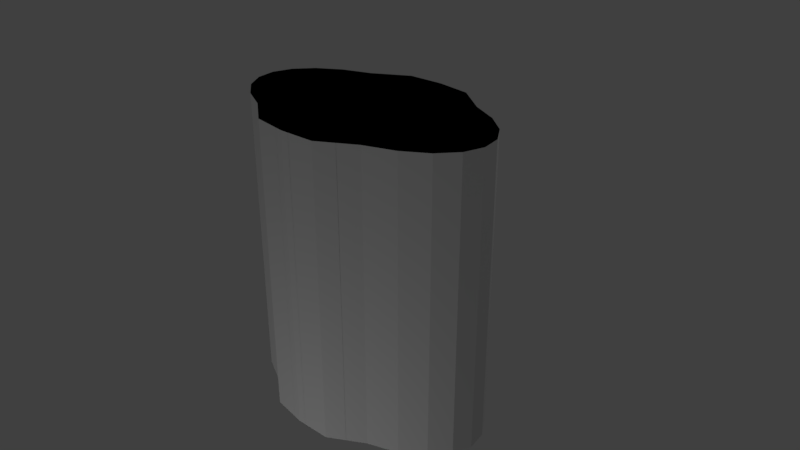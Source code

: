 # Source: Model.blend  (saved by Blender 2.79.0; exported with 4.5.12 LTS)
import bpy
from mathutils import Matrix  # noqa: F401  (used for matrix-valued properties, if any)

bpy.ops.wm.read_factory_settings(use_empty=True)
scene = bpy.context.scene
scene.name = 'Scene'

# ---- collections
col_collection_1 = bpy.data.collections.new('Collection 1'); scene.collection.children.link(col_collection_1)

# ---- materials (node trees are filled in below, after node groups)
mat_material = bpy.data.materials.new('Material')
mat_material.alpha_threshold = 0.0
mat_material.use_transparent_shadow = False
mat_material.roughness = 0.5

# ---- material node trees

# ---- world
world_world = bpy.data.worlds.new('World'); scene.world = world_world
world_world.color = (0.05088, 0.05088, 0.05088)
world_world.use_sun_shadow = False
world_world.sun_shadow_jitter_overblur = 0.0
world_world.cycles.sampling_method = 'MANUAL'

# ---- cameras
cam_camera = bpy.data.cameras.new('Camera')
cam_camera.clip_end = 100.0
cam_camera.lens = 35.0
cam_camera.sensor_width = 32.0
cam_camera.sensor_height = 18.0
cam_camera.ortho_scale = 7.314
cam_camera.dof.focus_distance = 0.0
cam_camera.dof.aperture_fstop = 128.0

# ---- lights
light_point = bpy.data.lights.new('Point', 'POINT')
light_point.transmission_factor = 0.0
light_point.energy = 100.0
light_point.shadow_buffer_clip_start = 0.5
light_point.shadow_soft_size = 0.1
light_point.shadow_maximum_resolution = 0.006
light_point.use_absolute_resolution = True
light_lamp = bpy.data.lights.new('Lamp', 'POINT')
light_lamp.transmission_factor = 0.0
light_lamp.cutoff_distance = 30.0
light_lamp.energy = 100.0
light_lamp.shadow_buffer_clip_start = 1.001
light_lamp.shadow_soft_size = 0.1
light_lamp.shadow_maximum_resolution = 0.006
light_lamp.use_absolute_resolution = True

# ---- meshes
me_envelope_collider = bpy.data.meshes.new('envelope.collider')
me_envelope_collider.from_pydata([(0.0, 0.0, -2.0), (0.0, 0.0, 2.0), (0.0, 1.25, -2.0), (0.0, 1.25, 2.0), (0.4853, 1.207, -2.0), (0.4853, 1.207, 2.0), (0.9375, 0.9035, -2.0), (0.9375, 0.9035, 2.0), (1.326, 0.7377, -2.0), (1.326, 0.7377, 2.0), (1.624, 0.5216, -2.0), (1.624, 0.5216, 2.0), (1.811, 0.27, -2.0), (1.811, 0.27, 2.0), (1.875, 0.0, -2.0), (1.875, 0.0, 2.0), (1.811, -0.27, -2.0), (1.811, -0.27, 2.0), (1.624, -0.5216, -2.0), (1.624, -0.5216, 2.0), (1.326, -0.7377, -2.0), (1.326, -0.7377, 2.0), (0.9375, -0.9035, -2.0), (0.9375, -0.9035, 2.0), (0.4853, -1.207, -2.0), (0.4853, -1.207, 2.0), (7.302e-07, -1.25, -2.0), (7.302e-07, -1.25, 2.0), (-0.4853, -1.207, -2.0), (-0.4853, -1.207, 2.0), (-0.9375, -0.9035, -2.0), (-0.9375, -0.9035, 2.0), (-1.326, -0.7377, -2.0), (-1.326, -0.7377, 2.0), (-1.624, -0.5216, -2.0), (-1.624, -0.5216, 2.0), (-1.811, -0.27, -2.0), (-1.811, -0.27, 2.0), (-1.875, -4.85e-07, -2.0), (-1.875, -4.85e-07, 2.0), (-1.811, 0.27, -2.0), (-1.811, 0.27, 2.0), (-1.624, 0.5216, -2.0), (-1.624, 0.5216, 2.0), (-1.326, 0.7377, -2.0), (-1.326, 0.7377, 2.0), (-0.9375, 0.9035, -2.0), (-0.9375, 0.9035, 2.0), (-0.4853, 1.207, -2.0), (-0.4853, 1.207, 2.0)], [], [(0, 2, 4), (1, 5, 3), (2, 3, 5), (0, 4, 6), (1, 7, 5), (4, 5, 7), (0, 6, 8), (1, 9, 7), (6, 7, 9), (0, 8, 10), (1, 11, 9), (8, 9, 11), (0, 10, 12), (1, 13, 11), (10, 11, 13), (0, 12, 14), (1, 15, 13), (12, 13, 15), (0, 14, 16), (1, 17, 15), (14, 15, 17), (0, 16, 18), (1, 19, 17), (16, 17, 19), (0, 18, 20), (1, 21, 19), (18, 19, 21), (0, 20, 22), (1, 23, 21), (20, 21, 23), (0, 22, 24), (1, 25, 23), (22, 23, 25), (0, 24, 26), (1, 27, 25), (24, 25, 27), (0, 26, 28), (1, 29, 27), (26, 27, 29), (0, 28, 30), (1, 31, 29), (28, 29, 31), (0, 30, 32), (1, 33, 31), (30, 31, 33), (0, 32, 34), (1, 35, 33), (32, 33, 35), (0, 34, 36), (1, 37, 35), (34, 35, 37), (0, 36, 38), (1, 39, 37), (36, 37, 39), (0, 38, 40), (1, 41, 39), (38, 39, 41), (0, 40, 42), (1, 43, 41), (40, 41, 43), (0, 42, 44), (1, 45, 43), (42, 43, 45), (0, 44, 46), (1, 47, 45), (44, 45, 47), (0, 46, 48), (1, 49, 47), (46, 47, 49), (0, 48, 2), (1, 3, 49), (48, 49, 3), (4, 2, 5), (6, 4, 7), (8, 6, 9), (10, 8, 11), (12, 10, 13), (14, 12, 15), (16, 14, 17), (18, 16, 19), (20, 18, 21), (22, 20, 23), (24, 22, 25), (26, 24, 27), (28, 26, 29), (30, 28, 31), (32, 30, 33), (34, 32, 35), (36, 34, 37), (38, 36, 39), (40, 38, 41), (42, 40, 43), (44, 42, 45), (46, 44, 47), (48, 46, 49), (2, 48, 3)])
_ca = me_envelope_collider.color_attributes.new('Col', 'BYTE_COLOR', 'CORNER')
_ca.data.foreach_set('color', [1.0, 1.0, 1.0, 1.0, 1.0, 1.0, 1.0, 1.0, 1.0, 1.0, 1.0, 1.0, 1.0, 1.0, 1.0, 1.0, 1.0, 1.0, 1.0, 1.0, 1.0, 1.0, 1.0, 1.0, 1.0, 1.0, 1.0, 1.0, 1.0, 1.0, 1.0, 1.0, 1.0, 1.0, 1.0, 1.0, 1.0, 1.0, 1.0, 1.0, 1.0, 1.0, 1.0, 1.0, 1.0, 1.0, 1.0, 1.0, 1.0, 1.0, 1.0, 1.0, 1.0, 1.0, 1.0, 1.0, 1.0, 1.0, 1.0, 1.0, 1.0, 1.0, 1.0, 1.0, 1.0, 1.0, 1.0, 1.0, 1.0, 1.0, 1.0, 1.0, 1.0, 1.0, 1.0, 1.0, 1.0, 1.0, 1.0, 1.0, 1.0, 1.0, 1.0, 1.0, 1.0, 1.0, 1.0, 1.0, 1.0, 1.0, 1.0, 1.0, 1.0, 1.0, 1.0, 1.0, 1.0, 1.0, 1.0, 1.0, 1.0, 1.0, 1.0, 1.0, 1.0, 1.0, 1.0, 1.0, 1.0, 1.0, 1.0, 1.0, 1.0, 1.0, 1.0, 1.0, 1.0, 1.0, 1.0, 1.0, 1.0, 1.0, 1.0, 1.0, 1.0, 1.0, 1.0, 1.0, 1.0, 1.0, 1.0, 1.0, 1.0, 1.0, 1.0, 1.0, 1.0, 1.0, 1.0, 1.0, 1.0, 1.0, 1.0, 1.0, 1.0, 1.0, 1.0, 1.0, 1.0, 1.0, 1.0, 1.0, 1.0, 1.0, 1.0, 1.0, 1.0, 1.0, 1.0, 1.0, 1.0, 1.0, 1.0, 1.0, 1.0, 1.0, 1.0, 1.0, 1.0, 1.0, 1.0, 1.0, 1.0, 1.0, 1.0, 1.0, 1.0, 1.0, 1.0, 1.0, 1.0, 1.0, 1.0, 1.0, 1.0, 1.0, 1.0, 1.0, 1.0, 1.0, 1.0, 1.0, 1.0, 1.0, 1.0, 1.0, 1.0, 1.0, 1.0, 1.0, 1.0, 1.0, 1.0, 1.0, 1.0, 1.0, 1.0, 1.0, 1.0, 1.0, 1.0, 1.0, 1.0, 1.0, 1.0, 1.0, 1.0, 1.0, 1.0, 1.0, 1.0, 1.0, 1.0, 1.0, 1.0, 1.0, 1.0, 1.0, 1.0, 1.0, 1.0, 1.0, 1.0, 1.0, 1.0, 1.0, 1.0, 1.0, 1.0, 1.0, 1.0, 1.0, 1.0, 1.0, 1.0, 1.0, 1.0, 1.0, 1.0, 1.0, 1.0, 1.0, 1.0, 1.0, 1.0, 1.0, 1.0, 1.0, 1.0, 1.0, 1.0, 1.0, 1.0, 1.0, 1.0, 1.0, 1.0, 1.0, 1.0, 1.0, 1.0, 1.0, 1.0, 1.0, 1.0, 1.0, 1.0, 1.0, 1.0, 1.0, 1.0, 1.0, 1.0, 1.0, 1.0, 1.0, 1.0, 1.0, 1.0, 1.0, 1.0, 1.0, 1.0, 1.0, 1.0, 1.0, 1.0, 1.0, 1.0, 1.0, 1.0, 1.0, 1.0, 1.0, 1.0, 1.0, 1.0, 1.0, 1.0, 1.0, 1.0, 1.0, 1.0, 1.0, 1.0, 1.0, 1.0, 1.0, 1.0, 1.0, 1.0, 1.0, 1.0, 1.0, 1.0, 1.0, 1.0, 1.0, 1.0, 1.0, 1.0, 1.0, 1.0, 1.0, 1.0, 1.0, 1.0, 1.0, 1.0, 1.0, 1.0, 1.0, 1.0, 1.0, 1.0, 1.0, 1.0, 1.0, 1.0, 1.0, 1.0, 1.0, 1.0, 1.0, 1.0, 1.0, 1.0, 1.0, 1.0, 1.0, 1.0, 1.0, 1.0, 1.0, 1.0, 1.0, 1.0, 1.0, 1.0, 1.0, 1.0, 1.0, 1.0, 1.0, 1.0, 1.0, 1.0, 1.0, 1.0, 1.0, 1.0, 1.0, 1.0, 1.0, 1.0, 1.0, 1.0, 1.0, 1.0, 1.0, 1.0, 1.0, 1.0, 1.0, 1.0, 1.0, 1.0, 1.0, 1.0, 1.0, 1.0, 1.0, 1.0, 1.0, 1.0, 1.0, 1.0, 1.0, 1.0, 1.0, 1.0, 1.0, 1.0, 1.0, 1.0, 1.0, 1.0, 1.0, 1.0, 1.0, 1.0, 1.0, 1.0, 1.0, 1.0, 1.0, 1.0, 1.0, 1.0, 1.0, 1.0, 1.0, 1.0, 1.0, 1.0, 1.0, 1.0, 1.0, 1.0, 1.0, 1.0, 1.0, 1.0, 1.0, 1.0, 1.0, 1.0, 1.0, 1.0, 1.0, 1.0, 1.0, 1.0, 1.0, 1.0, 1.0, 1.0, 1.0, 1.0, 1.0, 1.0, 1.0, 1.0, 1.0, 1.0, 1.0, 1.0, 1.0, 1.0, 1.0, 1.0, 1.0, 1.0, 1.0, 1.0, 1.0, 1.0, 1.0, 1.0, 1.0, 1.0, 1.0, 1.0, 1.0, 1.0, 1.0, 1.0, 1.0, 1.0, 1.0, 1.0, 1.0, 1.0, 1.0, 1.0, 1.0, 1.0, 1.0, 1.0, 1.0, 1.0, 1.0, 1.0, 1.0, 1.0, 1.0, 1.0, 1.0, 1.0, 1.0, 1.0, 1.0, 1.0, 1.0, 1.0, 1.0, 1.0, 1.0, 1.0, 1.0, 1.0, 1.0, 1.0, 1.0, 1.0, 1.0, 1.0, 1.0, 1.0, 1.0, 1.0, 1.0, 1.0, 1.0, 1.0, 1.0, 1.0, 1.0, 1.0, 1.0, 1.0, 1.0, 1.0, 1.0, 1.0, 1.0, 1.0, 1.0, 1.0, 1.0, 1.0, 1.0, 1.0, 1.0, 1.0, 1.0, 1.0, 1.0, 1.0, 1.0, 1.0, 1.0, 1.0, 1.0, 1.0, 1.0, 1.0, 1.0, 1.0, 1.0, 1.0, 1.0, 1.0, 1.0, 1.0, 1.0, 1.0, 1.0, 1.0, 1.0, 1.0, 1.0, 1.0, 1.0, 1.0, 1.0, 1.0, 1.0, 1.0, 1.0, 1.0, 1.0, 1.0, 1.0, 1.0, 1.0, 1.0, 1.0, 1.0, 1.0, 1.0, 1.0, 1.0, 1.0, 1.0, 1.0, 1.0, 1.0, 1.0, 1.0, 1.0, 1.0, 1.0, 1.0, 1.0, 1.0, 1.0, 1.0, 1.0, 1.0, 1.0, 1.0, 1.0, 1.0, 1.0, 1.0, 1.0, 1.0, 1.0, 1.0, 1.0, 1.0, 1.0, 1.0, 1.0, 1.0, 1.0, 1.0, 1.0, 1.0, 1.0, 1.0, 1.0, 1.0, 1.0, 1.0, 1.0, 1.0, 1.0, 1.0, 1.0, 1.0, 1.0, 1.0, 1.0, 1.0, 1.0, 1.0, 1.0, 1.0, 1.0, 1.0, 1.0, 1.0, 1.0, 1.0, 1.0, 1.0, 1.0, 1.0, 1.0, 1.0, 1.0, 1.0, 1.0, 1.0, 1.0, 1.0, 1.0, 1.0, 1.0, 1.0, 1.0, 1.0, 1.0, 1.0, 1.0, 1.0, 1.0, 1.0, 1.0, 1.0, 1.0, 1.0, 1.0, 1.0, 1.0, 1.0, 1.0, 1.0, 1.0, 1.0, 1.0, 1.0, 1.0, 1.0, 1.0, 1.0, 1.0, 1.0, 1.0, 1.0, 1.0, 1.0, 1.0, 1.0, 1.0, 1.0, 1.0, 1.0, 1.0, 1.0, 1.0, 1.0, 1.0, 1.0, 1.0, 1.0, 1.0, 1.0, 1.0, 1.0, 1.0, 1.0, 1.0, 1.0, 1.0, 1.0, 1.0, 1.0, 1.0, 1.0, 1.0, 1.0, 1.0, 1.0, 1.0, 1.0, 1.0, 1.0, 1.0, 1.0, 1.0, 1.0, 1.0, 1.0, 1.0, 1.0, 1.0, 1.0, 1.0, 1.0, 1.0, 1.0, 1.0, 1.0, 1.0, 1.0, 1.0, 1.0, 1.0, 1.0, 1.0, 1.0, 1.0, 1.0, 1.0, 1.0, 1.0, 1.0, 1.0, 1.0, 1.0, 1.0, 1.0, 1.0, 1.0, 1.0, 1.0, 1.0, 1.0, 1.0, 1.0, 1.0, 1.0, 1.0, 1.0, 1.0, 1.0, 1.0, 1.0, 1.0, 1.0, 1.0, 1.0, 1.0, 1.0, 1.0, 1.0, 1.0, 1.0, 1.0, 1.0, 1.0, 1.0, 1.0, 1.0, 1.0, 1.0, 1.0, 1.0, 1.0, 1.0, 1.0, 1.0, 1.0, 1.0, 1.0, 1.0, 1.0, 1.0, 1.0, 1.0, 1.0, 1.0, 1.0, 1.0, 1.0, 1.0, 1.0, 1.0, 1.0, 1.0, 1.0, 1.0, 1.0, 1.0, 1.0, 1.0, 1.0, 1.0, 1.0, 1.0, 1.0, 1.0, 1.0, 1.0, 1.0, 1.0, 1.0, 1.0, 1.0, 1.0, 1.0, 1.0, 1.0, 1.0, 1.0, 1.0, 1.0, 1.0, 1.0, 1.0, 1.0, 1.0, 1.0, 1.0, 1.0, 1.0, 1.0, 1.0, 1.0, 1.0, 1.0, 1.0, 1.0, 1.0, 1.0, 1.0, 1.0, 1.0, 1.0, 1.0, 1.0, 1.0, 1.0, 1.0, 1.0, 1.0, 1.0, 1.0, 1.0, 1.0, 1.0, 1.0, 1.0, 1.0, 1.0, 1.0, 1.0, 1.0, 1.0, 1.0, 1.0, 1.0, 1.0, 1.0, 1.0, 1.0, 1.0, 1.0, 1.0, 1.0, 1.0, 1.0, 1.0, 1.0, 1.0, 1.0, 1.0, 1.0, 1.0, 1.0, 1.0, 1.0, 1.0, 1.0, 1.0, 1.0, 1.0, 1.0, 1.0, 1.0, 1.0, 1.0, 1.0, 1.0, 1.0, 1.0, 1.0, 1.0, 1.0, 1.0, 1.0, 1.0, 1.0, 1.0, 1.0, 1.0, 1.0, 1.0, 1.0, 1.0, 1.0, 1.0, 1.0, 1.0, 1.0, 1.0, 1.0, 1.0, 1.0, 1.0, 1.0, 1.0, 1.0, 1.0, 1.0, 1.0, 1.0, 1.0, 1.0, 1.0, 1.0, 1.0, 1.0, 1.0, 1.0, 1.0, 1.0, 1.0, 1.0, 1.0, 1.0, 1.0, 1.0, 1.0, 1.0, 1.0, 1.0, 1.0, 1.0, 1.0, 1.0, 1.0, 1.0, 1.0, 1.0, 1.0, 1.0, 1.0, 1.0, 1.0, 1.0, 1.0, 1.0, 1.0, 1.0, 1.0, 1.0, 1.0, 1.0, 1.0, 1.0, 1.0, 1.0, 1.0, 1.0, 1.0, 1.0, 1.0, 1.0, 1.0, 1.0, 1.0, 1.0, 1.0, 1.0, 1.0, 1.0, 1.0, 1.0, 1.0, 1.0, 1.0, 1.0, 1.0, 1.0, 1.0, 1.0, 1.0, 1.0, 1.0, 1.0, 1.0, 1.0, 1.0, 1.0, 1.0, 1.0, 1.0, 1.0, 1.0, 1.0, 1.0, 1.0, 1.0, 1.0, 1.0, 1.0, 1.0, 1.0, 1.0, 1.0, 1.0, 1.0, 1.0, 1.0, 1.0, 1.0, 1.0, 1.0, 1.0, 1.0, 1.0, 1.0, 1.0, 1.0, 1.0, 1.0, 1.0, 1.0, 1.0, 1.0, 1.0, 1.0, 1.0, 1.0, 1.0, 1.0, 1.0, 1.0, 1.0, 1.0, 1.0, 1.0, 1.0, 1.0, 1.0, 1.0, 1.0, 1.0, 1.0, 1.0, 1.0, 1.0, 1.0, 1.0, 1.0, 1.0, 1.0, 1.0, 1.0, 1.0, 1.0, 1.0, 1.0, 1.0, 1.0, 1.0, 1.0, 1.0, 1.0, 1.0, 1.0, 1.0, 1.0, 1.0, 1.0, 1.0, 1.0, 1.0, 1.0, 1.0, 1.0, 1.0, 1.0, 1.0, 1.0, 1.0, 1.0, 1.0])
me_envelope_collider.use_remesh_preserve_volume = False
me_envelope_collider.use_remesh_preserve_attributes = False
me_envelope_collider.use_mirror_vertex_groups = False
me_envelope_collider.auto_texspace = False
me_envelope_collider.update()
me_envelope = bpy.data.meshes.new('envelope')
me_envelope.from_pydata([(0.0, 0.0, -2.0), (0.0, 0.0, 2.0), (0.0, 1.25, -2.0), (0.0, 1.25, 2.0), (0.4853, 1.207, -2.0), (0.4853, 1.207, 2.0), (0.9375, 0.9035, -2.0), (0.9375, 0.9035, 2.0), (1.326, 0.7377, -2.0), (1.326, 0.7377, 2.0), (1.624, 0.5216, -2.0), (1.624, 0.5216, 2.0), (1.811, 0.27, -2.0), (1.811, 0.27, 2.0), (1.875, 0.0, -2.0), (1.875, 0.0, 2.0), (1.811, -0.27, -2.0), (1.811, -0.27, 2.0), (1.624, -0.5216, -2.0), (1.624, -0.5216, 2.0), (1.326, -0.7377, -2.0), (1.326, -0.7377, 2.0), (0.9375, -0.9035, -2.0), (0.9375, -0.9035, 2.0), (0.4853, -1.207, -2.0), (0.4853, -1.207, 2.0), (7.302e-07, -1.25, -2.0), (7.302e-07, -1.25, 2.0), (-0.4853, -1.207, -2.0), (-0.4853, -1.207, 2.0), (-0.9375, -0.9035, -2.0), (-0.9375, -0.9035, 2.0), (-1.326, -0.7377, -2.0), (-1.326, -0.7377, 2.0), (-1.624, -0.5216, -2.0), (-1.624, -0.5216, 2.0), (-1.811, -0.27, -2.0), (-1.811, -0.27, 2.0), (-1.875, -4.85e-07, -2.0), (-1.875, -4.85e-07, 2.0), (-1.811, 0.27, -2.0), (-1.811, 0.27, 2.0), (-1.624, 0.5216, -2.0), (-1.624, 0.5216, 2.0), (-1.326, 0.7377, -2.0), (-1.326, 0.7377, 2.0), (-0.9375, 0.9035, -2.0), (-0.9375, 0.9035, 2.0), (-0.4853, 1.207, -2.0), (-0.4853, 1.207, 2.0)], [], [(0, 2, 4), (1, 5, 3), (2, 3, 5), (0, 4, 6), (1, 7, 5), (4, 5, 7), (0, 6, 8), (1, 9, 7), (6, 7, 9), (0, 8, 10), (1, 11, 9), (8, 9, 11), (0, 10, 12), (1, 13, 11), (10, 11, 13), (0, 12, 14), (1, 15, 13), (12, 13, 15), (0, 14, 16), (1, 17, 15), (14, 15, 17), (0, 16, 18), (1, 19, 17), (16, 17, 19), (0, 18, 20), (1, 21, 19), (18, 19, 21), (0, 20, 22), (1, 23, 21), (20, 21, 23), (0, 22, 24), (1, 25, 23), (22, 23, 25), (0, 24, 26), (1, 27, 25), (24, 25, 27), (0, 26, 28), (1, 29, 27), (26, 27, 29), (0, 28, 30), (1, 31, 29), (28, 29, 31), (0, 30, 32), (1, 33, 31), (30, 31, 33), (0, 32, 34), (1, 35, 33), (32, 33, 35), (0, 34, 36), (1, 37, 35), (34, 35, 37), (0, 36, 38), (1, 39, 37), (36, 37, 39), (0, 38, 40), (1, 41, 39), (38, 39, 41), (0, 40, 42), (1, 43, 41), (40, 41, 43), (0, 42, 44), (1, 45, 43), (42, 43, 45), (0, 44, 46), (1, 47, 45), (44, 45, 47), (0, 46, 48), (1, 49, 47), (46, 47, 49), (0, 48, 2), (1, 3, 49), (48, 49, 3), (4, 2, 5), (6, 4, 7), (8, 6, 9), (10, 8, 11), (12, 10, 13), (14, 12, 15), (16, 14, 17), (18, 16, 19), (20, 18, 21), (22, 20, 23), (24, 22, 25), (26, 24, 27), (28, 26, 29), (30, 28, 31), (32, 30, 33), (34, 32, 35), (36, 34, 37), (38, 36, 39), (40, 38, 41), (42, 40, 43), (44, 42, 45), (46, 44, 47), (48, 46, 49), (2, 48, 3)])
_uv = me_envelope.uv_layers.new(name='X-mesh-map-0')
_uv.uv.foreach_set('vector', [0.1951, 0.7435, 0.3569, 0.7435, 0.3514, 0.8062, 0.1963, 0.2361, 0.04545, 0.2968, 0.04013, 0.2361, 0.4946, 0.2378, 0.9982, 0.2378, 0.9982, 0.2989, 0.1951, 0.7435, 0.3514, 0.8062, 0.312, 0.8647, 0.1963, 0.2361, 0.08343, 0.3533, 0.04545, 0.2968, 0.4946, 0.2989, 0.9982, 0.2989, 0.9982, 0.3558, 0.1951, 0.7435, 0.312, 0.8647, 0.2906, 0.9149, 0.1963, 0.2361, 0.1041, 0.4018, 0.08343, 0.3533, 0.4946, 0.3558, 0.9982, 0.3558, 0.9982, 0.4047, 0.1951, 0.7435, 0.2906, 0.9149, 0.2626, 0.9534, 0.1963, 0.2361, 0.1311, 0.439, 0.1041, 0.4018, 0.4946, 0.4047, 0.9982, 0.4047, 0.9982, 0.4422, 0.1951, 0.7435, 0.2626, 0.9534, 0.23, 0.9776, 0.1963, 0.2361, 0.1626, 0.4624, 0.1311, 0.439, 0.4946, 0.4422, 0.9982, 0.4422, 0.9982, 0.4658, 0.1951, 0.7435, 0.23, 0.9776, 0.1951, 0.9858, 0.1963, 0.2361, 0.1963, 0.4704, 0.1626, 0.4624, 0.4946, 0.4658, 0.9982, 0.4658, 0.9982, 0.4738, 0.1951, 0.7435, 0.1951, 0.9858, 0.1602, 0.9776, 0.1963, 0.2361, 0.2301, 0.4624, 0.1963, 0.4704, 0.4943, 0.5109, 0.9949, 0.5109, 0.9949, 0.5189, 0.1951, 0.7435, 0.1602, 0.9776, 0.1276, 0.9534, 0.1963, 0.2361, 0.2615, 0.439, 0.2301, 0.4624, 0.4943, 0.5189, 0.9949, 0.5189, 0.9949, 0.5424, 0.1951, 0.7435, 0.1276, 0.9534, 0.09963, 0.9149, 0.1963, 0.2361, 0.2885, 0.4018, 0.2615, 0.439, 0.4943, 0.5424, 0.9949, 0.5424, 0.9949, 0.5797, 0.1951, 0.7435, 0.09963, 0.9149, 0.07817, 0.8647, 0.1963, 0.2361, 0.3092, 0.3533, 0.2885, 0.4018, 0.4943, 0.5797, 0.9949, 0.5797, 0.9949, 0.6282, 0.1951, 0.7435, 0.07817, 0.8647, 0.03884, 0.8062, 0.1963, 0.2361, 0.3472, 0.2968, 0.3092, 0.3533, 0.4943, 0.6282, 0.9949, 0.6282, 0.9949, 0.6848, 0.1951, 0.7435, 0.03884, 0.8062, 0.03332, 0.7435, 0.1963, 0.2361, 0.3525, 0.2361, 0.3472, 0.2968, 0.4943, 0.6848, 0.9949, 0.6848, 0.9949, 0.7456, 0.1951, 0.7435, 0.03332, 0.7435, 0.03884, 0.6808, 0.1963, 0.2361, 0.3472, 0.1755, 0.3525, 0.2361, 0.4943, 0.7456, 0.9949, 0.7456, 0.9949, 0.8063, 0.1951, 0.7435, 0.03884, 0.6808, 0.07817, 0.6224, 0.1963, 0.2361, 0.3092, 0.119, 0.3472, 0.1755, 0.4943, 0.8063, 0.9949, 0.8063, 0.9949, 0.8629, 0.1951, 0.7435, 0.07817, 0.6224, 0.09963, 0.5722, 0.1963, 0.2361, 0.2885, 0.07048, 0.3092, 0.119, 0.4943, 0.8629, 0.9949, 0.8629, 0.9949, 0.9115, 0.1951, 0.7435, 0.09963, 0.5722, 0.1276, 0.5337, 0.1963, 0.2361, 0.2615, 0.03325, 0.2885, 0.07048, 0.4943, 0.9115, 0.9949, 0.9115, 0.9949, 0.9488, 0.1951, 0.7435, 0.1276, 0.5337, 0.1602, 0.5095, 0.1963, 0.2361, 0.2301, 0.009846, 0.2615, 0.03325, 0.4943, 0.9488, 0.9949, 0.9488, 0.9949, 0.9722, 0.1951, 0.7435, 0.1602, 0.5095, 0.1951, 0.5012, 0.1963, 0.2361, 0.1963, 0.001863, 0.2301, 0.009846, 0.4943, 0.9722, 0.9949, 0.9722, 0.9949, 0.9802, 0.1951, 0.7435, 0.1951, 0.5012, 0.23, 0.5095, 0.1963, 0.2361, 0.1626, 0.009846, 0.1963, 0.001863, 0.4749, 0.02038, 0.9786, 0.02038, 0.9786, 0.02842, 0.1951, 0.7435, 0.23, 0.5095, 0.2626, 0.5337, 0.1963, 0.2361, 0.1311, 0.03325, 0.1626, 0.009846, 0.4946, 0.009722, 0.9982, 0.009722, 0.9982, 0.03331, 0.1951, 0.7435, 0.2626, 0.5337, 0.2906, 0.5722, 0.1963, 0.2361, 0.1041, 0.07048, 0.1311, 0.03325, 0.4946, 0.03331, 0.9982, 0.03331, 0.9982, 0.07082, 0.1951, 0.7435, 0.2906, 0.5722, 0.312, 0.6224, 0.1963, 0.2361, 0.08343, 0.119, 0.1041, 0.07048, 0.4946, 0.07082, 0.9982, 0.07082, 0.9982, 0.1197, 0.1951, 0.7435, 0.312, 0.6224, 0.3514, 0.6808, 0.1963, 0.2361, 0.04545, 0.1755, 0.08343, 0.119, 0.4946, 0.1197, 0.9982, 0.1197, 0.9982, 0.1767, 0.1951, 0.7435, 0.3514, 0.6808, 0.3569, 0.7435, 0.1963, 0.2361, 0.04013, 0.2361, 0.04545, 0.1755, 0.4946, 0.1767, 0.9982, 0.1767, 0.9982, 0.2378, 0.4946, 0.2989, 0.4946, 0.2378, 0.9982, 0.2989, 0.4946, 0.3558, 0.4946, 0.2989, 0.9982, 0.3558, 0.4946, 0.4047, 0.4946, 0.3558, 0.9982, 0.4047, 0.4946, 0.4422, 0.4946, 0.4047, 0.9982, 0.4422, 0.4946, 0.4658, 0.4946, 0.4422, 0.9982, 0.4658, 0.4946, 0.4738, 0.4946, 0.4658, 0.9982, 0.4738, 0.4943, 0.5189, 0.4943, 0.5109, 0.9949, 0.5189, 0.4943, 0.5424, 0.4943, 0.5189, 0.9949, 0.5424, 0.4943, 0.5797, 0.4943, 0.5424, 0.9949, 0.5797, 0.4943, 0.6282, 0.4943, 0.5797, 0.9949, 0.6282, 0.4943, 0.6848, 0.4943, 0.6282, 0.9949, 0.6848, 0.4943, 0.7456, 0.4943, 0.6848, 0.9949, 0.7456, 0.4943, 0.8063, 0.4943, 0.7456, 0.9949, 0.8063, 0.4943, 0.8629, 0.4943, 0.8063, 0.9949, 0.8629, 0.4943, 0.9115, 0.4943, 0.8629, 0.9949, 0.9115, 0.4943, 0.9488, 0.4943, 0.9115, 0.9949, 0.9488, 0.4943, 0.9722, 0.4943, 0.9488, 0.9949, 0.9722, 0.4943, 0.9802, 0.4943, 0.9722, 0.9949, 0.9802, 0.4946, 0.009722, 0.4946, 0.001679, 0.9982, 0.009722, 0.4946, 0.03331, 0.4946, 0.009722, 0.9982, 0.03331, 0.4946, 0.07082, 0.4946, 0.03331, 0.9982, 0.07082, 0.4946, 0.1197, 0.4946, 0.07082, 0.9982, 0.1197, 0.4946, 0.1767, 0.4946, 0.1197, 0.9982, 0.1767, 0.4946, 0.2378, 0.4946, 0.1767, 0.9982, 0.2378])
_ca = me_envelope.color_attributes.new('Col', 'BYTE_COLOR', 'CORNER')
_ca.data.foreach_set('color', [1.0, 1.0, 1.0, 1.0, 1.0, 1.0, 1.0, 1.0, 1.0, 1.0, 1.0, 1.0, 1.0, 1.0, 1.0, 1.0, 1.0, 1.0, 1.0, 1.0, 1.0, 1.0, 1.0, 1.0, 1.0, 1.0, 1.0, 1.0, 1.0, 1.0, 1.0, 1.0, 1.0, 1.0, 1.0, 1.0, 1.0, 1.0, 1.0, 1.0, 1.0, 1.0, 1.0, 1.0, 1.0, 1.0, 1.0, 1.0, 1.0, 1.0, 1.0, 1.0, 1.0, 1.0, 1.0, 1.0, 1.0, 1.0, 1.0, 1.0, 1.0, 1.0, 1.0, 1.0, 1.0, 1.0, 1.0, 1.0, 1.0, 1.0, 1.0, 1.0, 1.0, 1.0, 1.0, 1.0, 1.0, 1.0, 1.0, 1.0, 1.0, 1.0, 1.0, 1.0, 1.0, 1.0, 1.0, 1.0, 1.0, 1.0, 1.0, 1.0, 1.0, 1.0, 1.0, 1.0, 1.0, 1.0, 1.0, 1.0, 1.0, 1.0, 1.0, 1.0, 1.0, 1.0, 1.0, 1.0, 1.0, 1.0, 1.0, 1.0, 1.0, 1.0, 1.0, 1.0, 1.0, 1.0, 1.0, 1.0, 1.0, 1.0, 1.0, 1.0, 1.0, 1.0, 1.0, 1.0, 1.0, 1.0, 1.0, 1.0, 1.0, 1.0, 1.0, 1.0, 1.0, 1.0, 1.0, 1.0, 1.0, 1.0, 1.0, 1.0, 1.0, 1.0, 1.0, 1.0, 1.0, 1.0, 1.0, 1.0, 1.0, 1.0, 1.0, 1.0, 1.0, 1.0, 1.0, 1.0, 1.0, 1.0, 1.0, 1.0, 1.0, 1.0, 1.0, 1.0, 1.0, 1.0, 1.0, 1.0, 1.0, 1.0, 1.0, 1.0, 1.0, 1.0, 1.0, 1.0, 1.0, 1.0, 1.0, 1.0, 1.0, 1.0, 1.0, 1.0, 1.0, 1.0, 1.0, 1.0, 1.0, 1.0, 1.0, 1.0, 1.0, 1.0, 1.0, 1.0, 1.0, 1.0, 1.0, 1.0, 1.0, 1.0, 1.0, 1.0, 1.0, 1.0, 1.0, 1.0, 1.0, 1.0, 1.0, 1.0, 1.0, 1.0, 1.0, 1.0, 1.0, 1.0, 1.0, 1.0, 1.0, 1.0, 1.0, 1.0, 1.0, 1.0, 1.0, 1.0, 1.0, 1.0, 1.0, 1.0, 1.0, 1.0, 1.0, 1.0, 1.0, 1.0, 1.0, 1.0, 1.0, 1.0, 1.0, 1.0, 1.0, 1.0, 1.0, 1.0, 1.0, 1.0, 1.0, 1.0, 1.0, 1.0, 1.0, 1.0, 1.0, 1.0, 1.0, 1.0, 1.0, 1.0, 1.0, 1.0, 1.0, 1.0, 1.0, 1.0, 1.0, 1.0, 1.0, 1.0, 1.0, 1.0, 1.0, 1.0, 1.0, 1.0, 1.0, 1.0, 1.0, 1.0, 1.0, 1.0, 1.0, 1.0, 1.0, 1.0, 1.0, 1.0, 1.0, 1.0, 1.0, 1.0, 1.0, 1.0, 1.0, 1.0, 1.0, 1.0, 1.0, 1.0, 1.0, 1.0, 1.0, 1.0, 1.0, 1.0, 1.0, 1.0, 1.0, 1.0, 1.0, 1.0, 1.0, 1.0, 1.0, 1.0, 1.0, 1.0, 1.0, 1.0, 1.0, 1.0, 1.0, 1.0, 1.0, 1.0, 1.0, 1.0, 1.0, 1.0, 1.0, 1.0, 1.0, 1.0, 1.0, 1.0, 1.0, 1.0, 1.0, 1.0, 1.0, 1.0, 1.0, 1.0, 1.0, 1.0, 1.0, 1.0, 1.0, 1.0, 1.0, 1.0, 1.0, 1.0, 1.0, 1.0, 1.0, 1.0, 1.0, 1.0, 1.0, 1.0, 1.0, 1.0, 1.0, 1.0, 1.0, 1.0, 1.0, 1.0, 1.0, 1.0, 1.0, 1.0, 1.0, 1.0, 1.0, 1.0, 1.0, 1.0, 1.0, 1.0, 1.0, 1.0, 1.0, 1.0, 1.0, 1.0, 1.0, 1.0, 1.0, 1.0, 1.0, 1.0, 1.0, 1.0, 1.0, 1.0, 1.0, 1.0, 1.0, 1.0, 1.0, 1.0, 1.0, 1.0, 1.0, 1.0, 1.0, 1.0, 1.0, 1.0, 1.0, 1.0, 1.0, 1.0, 1.0, 1.0, 1.0, 1.0, 1.0, 1.0, 1.0, 1.0, 1.0, 1.0, 1.0, 1.0, 1.0, 1.0, 1.0, 1.0, 1.0, 1.0, 1.0, 1.0, 1.0, 1.0, 1.0, 1.0, 1.0, 1.0, 1.0, 1.0, 1.0, 1.0, 1.0, 1.0, 1.0, 1.0, 1.0, 1.0, 1.0, 1.0, 1.0, 1.0, 1.0, 1.0, 1.0, 1.0, 1.0, 1.0, 1.0, 1.0, 1.0, 1.0, 1.0, 1.0, 1.0, 1.0, 1.0, 1.0, 1.0, 1.0, 1.0, 1.0, 1.0, 1.0, 1.0, 1.0, 1.0, 1.0, 1.0, 1.0, 1.0, 1.0, 1.0, 1.0, 1.0, 1.0, 1.0, 1.0, 1.0, 1.0, 1.0, 1.0, 1.0, 1.0, 1.0, 1.0, 1.0, 1.0, 1.0, 1.0, 1.0, 1.0, 1.0, 1.0, 1.0, 1.0, 1.0, 1.0, 1.0, 1.0, 1.0, 1.0, 1.0, 1.0, 1.0, 1.0, 1.0, 1.0, 1.0, 1.0, 1.0, 1.0, 1.0, 1.0, 1.0, 1.0, 1.0, 1.0, 1.0, 1.0, 1.0, 1.0, 1.0, 1.0, 1.0, 1.0, 1.0, 1.0, 1.0, 1.0, 1.0, 1.0, 1.0, 1.0, 1.0, 1.0, 1.0, 1.0, 1.0, 1.0, 1.0, 1.0, 1.0, 1.0, 1.0, 1.0, 1.0, 1.0, 1.0, 1.0, 1.0, 1.0, 1.0, 1.0, 1.0, 1.0, 1.0, 1.0, 1.0, 1.0, 1.0, 1.0, 1.0, 1.0, 1.0, 1.0, 1.0, 1.0, 1.0, 1.0, 1.0, 1.0, 1.0, 1.0, 1.0, 1.0, 1.0, 1.0, 1.0, 1.0, 1.0, 1.0, 1.0, 1.0, 1.0, 1.0, 1.0, 1.0, 1.0, 1.0, 1.0, 1.0, 1.0, 1.0, 1.0, 1.0, 1.0, 1.0, 1.0, 1.0, 1.0, 1.0, 1.0, 1.0, 1.0, 1.0, 1.0, 1.0, 1.0, 1.0, 1.0, 1.0, 1.0, 1.0, 1.0, 1.0, 1.0, 1.0, 1.0, 1.0, 1.0, 1.0, 1.0, 1.0, 1.0, 1.0, 1.0, 1.0, 1.0, 1.0, 1.0, 1.0, 1.0, 1.0, 1.0, 1.0, 1.0, 1.0, 1.0, 1.0, 1.0, 1.0, 1.0, 1.0, 1.0, 1.0, 1.0, 1.0, 1.0, 1.0, 1.0, 1.0, 1.0, 1.0, 1.0, 1.0, 1.0, 1.0, 1.0, 1.0, 1.0, 1.0, 1.0, 1.0, 1.0, 1.0, 1.0, 1.0, 1.0, 1.0, 1.0, 1.0, 1.0, 1.0, 1.0, 1.0, 1.0, 1.0, 1.0, 1.0, 1.0, 1.0, 1.0, 1.0, 1.0, 1.0, 1.0, 1.0, 1.0, 1.0, 1.0, 1.0, 1.0, 1.0, 1.0, 1.0, 1.0, 1.0, 1.0, 1.0, 1.0, 1.0, 1.0, 1.0, 1.0, 1.0, 1.0, 1.0, 1.0, 1.0, 1.0, 1.0, 1.0, 1.0, 1.0, 1.0, 1.0, 1.0, 1.0, 1.0, 1.0, 1.0, 1.0, 1.0, 1.0, 1.0, 1.0, 1.0, 1.0, 1.0, 1.0, 1.0, 1.0, 1.0, 1.0, 1.0, 1.0, 1.0, 1.0, 1.0, 1.0, 1.0, 1.0, 1.0, 1.0, 1.0, 1.0, 1.0, 1.0, 1.0, 1.0, 1.0, 1.0, 1.0, 1.0, 1.0, 1.0, 1.0, 1.0, 1.0, 1.0, 1.0, 1.0, 1.0, 1.0, 1.0, 1.0, 1.0, 1.0, 1.0, 1.0, 1.0, 1.0, 1.0, 1.0, 1.0, 1.0, 1.0, 1.0, 1.0, 1.0, 1.0, 1.0, 1.0, 1.0, 1.0, 1.0, 1.0, 1.0, 1.0, 1.0, 1.0, 1.0, 1.0, 1.0, 1.0, 1.0, 1.0, 1.0, 1.0, 1.0, 1.0, 1.0, 1.0, 1.0, 1.0, 1.0, 1.0, 1.0, 1.0, 1.0, 1.0, 1.0, 1.0, 1.0, 1.0, 1.0, 1.0, 1.0, 1.0, 1.0, 1.0, 1.0, 1.0, 1.0, 1.0, 1.0, 1.0, 1.0, 1.0, 1.0, 1.0, 1.0, 1.0, 1.0, 1.0, 1.0, 1.0, 1.0, 1.0, 1.0, 1.0, 1.0, 1.0, 1.0, 1.0, 1.0, 1.0, 1.0, 1.0, 1.0, 1.0, 1.0, 1.0, 1.0, 1.0, 1.0, 1.0, 1.0, 1.0, 1.0, 1.0, 1.0, 1.0, 1.0, 1.0, 1.0, 1.0, 1.0, 1.0, 1.0, 1.0, 1.0, 1.0, 1.0, 1.0, 1.0, 1.0, 1.0, 1.0, 1.0, 1.0, 1.0, 1.0, 1.0, 1.0, 1.0, 1.0, 1.0, 1.0, 1.0, 1.0, 1.0, 1.0, 1.0, 1.0, 1.0, 1.0, 1.0, 1.0, 1.0, 1.0, 1.0, 1.0, 1.0, 1.0, 1.0, 1.0, 1.0, 1.0, 1.0, 1.0, 1.0, 1.0, 1.0, 1.0, 1.0, 1.0, 1.0, 1.0, 1.0, 1.0, 1.0, 1.0, 1.0, 1.0, 1.0, 1.0, 1.0, 1.0, 1.0, 1.0, 1.0, 1.0, 1.0, 1.0, 1.0, 1.0, 1.0, 1.0, 1.0, 1.0, 1.0, 1.0, 1.0, 1.0, 1.0, 1.0, 1.0, 1.0, 1.0, 1.0, 1.0, 1.0, 1.0, 1.0, 1.0, 1.0, 1.0, 1.0, 1.0, 1.0, 1.0, 1.0, 1.0, 1.0, 1.0, 1.0, 1.0, 1.0, 1.0, 1.0, 1.0, 1.0, 1.0, 1.0, 1.0, 1.0, 1.0, 1.0, 1.0, 1.0, 1.0, 1.0, 1.0, 1.0, 1.0, 1.0, 1.0, 1.0, 1.0, 1.0, 1.0, 1.0, 1.0, 1.0, 1.0, 1.0, 1.0, 1.0, 1.0, 1.0, 1.0, 1.0, 1.0, 1.0, 1.0, 1.0, 1.0, 1.0, 1.0, 1.0, 1.0, 1.0, 1.0, 1.0, 1.0, 1.0, 1.0, 1.0, 1.0, 1.0, 1.0, 1.0, 1.0, 1.0, 1.0, 1.0, 1.0, 1.0, 1.0, 1.0, 1.0, 1.0, 1.0, 1.0, 1.0, 1.0, 1.0, 1.0, 1.0, 1.0, 1.0, 1.0, 1.0, 1.0, 1.0, 1.0, 1.0, 1.0, 1.0, 1.0, 1.0, 1.0, 1.0, 1.0, 1.0, 1.0, 1.0, 1.0, 1.0, 1.0, 1.0, 1.0, 1.0, 1.0, 1.0, 1.0, 1.0, 1.0, 1.0, 1.0, 1.0, 1.0, 1.0, 1.0, 1.0, 1.0, 1.0, 1.0, 1.0, 1.0, 1.0, 1.0, 1.0, 1.0, 1.0, 1.0, 1.0, 1.0, 1.0, 1.0, 1.0, 1.0, 1.0, 1.0, 1.0, 1.0, 1.0, 1.0, 1.0, 1.0, 1.0, 1.0, 1.0, 1.0, 1.0, 1.0, 1.0, 1.0, 1.0, 1.0, 1.0, 1.0, 1.0, 1.0, 1.0, 1.0, 1.0, 1.0, 1.0, 1.0, 1.0, 1.0, 1.0, 1.0, 1.0, 1.0, 1.0, 1.0, 1.0, 1.0])
me_envelope.materials.append(mat_material)
me_envelope.use_remesh_preserve_volume = False
me_envelope.use_remesh_preserve_attributes = False
me_envelope.use_mirror_vertex_groups = False
me_envelope.update()

# ---- objects
ob_point = bpy.data.objects.new('Point', light_point)
ob_hl_envelope = bpy.data.objects.new('HL_Envelope', None)
ob_envelope_collider = bpy.data.objects.new('envelope.collider', me_envelope_collider)
ob_envelope = bpy.data.objects.new('envelope', me_envelope)
ob_lamp = bpy.data.objects.new('Lamp', light_lamp)
ob_camera = bpy.data.objects.new('Camera', cam_camera)

# ---- transforms, parenting, visibility, modifiers, constraints
ob_point.location = (0.8631, 6.547, 4.808)
ob_point.lineart.crease_threshold = 0.0
ob_hl_envelope.location = (0.4651, 3.518, 2.0)
ob_hl_envelope.empty_image_offset = (0.0, 0.0)
ob_hl_envelope.lineart.crease_threshold = 0.0
ob_envelope_collider.parent = ob_hl_envelope
ob_envelope_collider.matrix_parent_inverse = Matrix(((1.0, 0.0, 0.0, -0.4651), (0.0, 1.0, 0.0, -3.518), (0.0, 0.0, 1.0, -2.0), (0.0, 0.0, 0.0, 1.0)))
ob_envelope_collider.location = (0.0, 0.0, 0.0)
ob_envelope_collider.hide_viewport = True
ob_envelope_collider.hide_select = True
ob_envelope_collider.lineart.crease_threshold = 0.0
ob_envelope.parent = ob_hl_envelope
ob_envelope.matrix_parent_inverse = Matrix(((1.0, 0.0, 0.0, -0.4651), (0.0, 1.0, 0.0, -3.518), (0.0, 0.0, 1.0, -2.0), (0.0, 0.0, 0.0, 1.0)))
ob_envelope.location = (0.0, 0.0, 0.0)
ob_envelope.rotation_euler = (0.0, -0.0, -3.142)
ob_envelope.lineart.crease_threshold = 0.0
ob_lamp.location = (1.32, -5.97, -3.301)
ob_lamp.rotation_euler = (0.6503, 0.05522, 1.866)
ob_lamp.lock_rotations_4d = False
ob_lamp.empty_display_type = 'ARROWS'
ob_lamp.color = (0.0, 0.0, 0.0, 0.0)
ob_lamp.lineart.crease_threshold = 0.0
ob_camera.location = (7.481, -6.508, 5.344)
ob_camera.rotation_euler = (1.109, 0.0, 0.8149)
ob_camera.lock_rotations_4d = False
ob_camera.empty_display_type = 'ARROWS'
ob_camera.color = (0.0, 0.0, 0.0, 0.0)
ob_camera.display_type = 'WIRE'
ob_camera.lineart.crease_threshold = 0.0

# ---- collection membership
col_collection_1.objects.link(ob_point)
col_collection_1.objects.link(ob_hl_envelope)
col_collection_1.objects.link(ob_envelope_collider)
col_collection_1.objects.link(ob_envelope)
col_collection_1.objects.link(ob_lamp)
col_collection_1.objects.link(ob_camera)

# ---- scene / render settings (as saved in the file)
scene.camera = ob_camera
scene.frame_start = 1; scene.frame_end = 250; scene.frame_set(1)
scene.render.engine = 'BLENDER_EEVEE_NEXT'
scene.render.resolution_percentage = 50
scene.render.dither_intensity = 0.0
scene.cycles.use_denoising = False
scene.cycles.samples = 128
scene.cycles.sampling_pattern = 'TABULATED_SOBOL'
scene.cycles.use_adaptive_sampling = False
scene.cycles.use_light_tree = False
scene.cycles.blur_glossy = 0.0
scene.cycles.sample_clamp_indirect = 0.0
scene.view_settings.view_transform = 'Standard'
bpy.context.view_layer.update()
